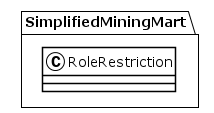

The diagram above was rendered by PlantUML. Its source (embedded in the PNG):
@startuml
!theme plain
package SimplifiedMiningMart {
class RoleRestriction {
}
}
@enduml